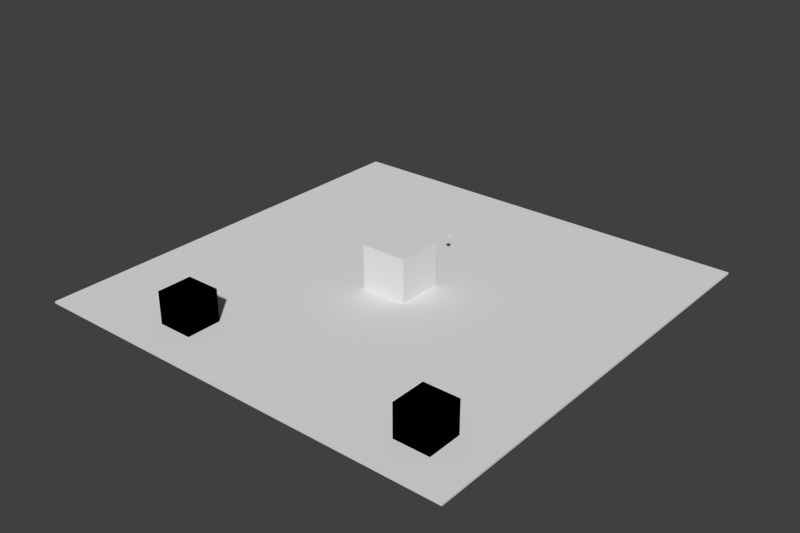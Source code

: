 # Source: test_stage.blend  (saved by Blender 2.76.0; exported with 4.5.12 LTS)
import bpy
from mathutils import Matrix  # noqa: F401  (used for matrix-valued properties, if any)

bpy.ops.wm.read_factory_settings(use_empty=True)
scene = bpy.context.scene
scene.name = 'Scene'

# ---- collections
col_collection_1 = bpy.data.collections.new('Collection 1'); scene.collection.children.link(col_collection_1)

# ---- world
world_world = bpy.data.worlds.new('World'); scene.world = world_world
world_world.color = (0.05088, 0.05088, 0.05088)
world_world.use_sun_shadow = False
world_world.sun_shadow_jitter_overblur = 0.0
world_world.cycles.sampling_method = 'MANUAL'
world_world.cycles.sample_map_resolution = 256

# ---- meshes
me_cube = bpy.data.meshes.new('Cube')
me_cube.from_pydata([(-56.79, -56.79, -0.2579), (-56.79, -56.79, 0.2579), (-56.79, 56.79, -0.2579), (-56.79, 56.79, 0.2579), (56.79, -56.79, -0.2579), (56.79, -56.79, 0.2579), (56.79, 56.79, -0.2579), (56.79, 56.79, 0.2579)], [], [(3, 2, 0), (7, 6, 2), (5, 4, 6), (1, 0, 4), (2, 6, 4), (7, 3, 1), (1, 3, 0), (3, 7, 2), (7, 5, 6), (5, 1, 4), (0, 2, 4), (5, 7, 1)])
me_cube.use_remesh_preserve_volume = False
me_cube.use_remesh_preserve_attributes = False
me_cube.use_mirror_vertex_groups = False
me_cube.update()
me_cube_008 = bpy.data.meshes.new('Cube.008')
me_cube_008.from_pydata([(-6.04, -6.04, -6.04), (-6.04, -6.04, 6.04), (-6.04, 6.04, -6.04), (-6.04, 6.04, 6.04), (6.04, -6.04, -6.04), (6.04, -6.04, 6.04), (6.04, 6.04, -6.04), (6.04, 6.04, 6.04)], [], [(3, 2, 0), (7, 6, 2), (5, 4, 6), (1, 0, 4), (2, 6, 4), (7, 3, 1), (1, 3, 0), (3, 7, 2), (7, 5, 6), (5, 1, 4), (0, 2, 4), (5, 7, 1)])
me_cube_008.use_remesh_preserve_volume = False
me_cube_008.use_remesh_preserve_attributes = False
me_cube_008.use_mirror_vertex_groups = False
me_cube_008.update()
me_cube_006 = bpy.data.meshes.new('Cube.006')
me_cube_006.from_pydata([(-4.512, -4.512, -4.512), (-4.512, -4.512, 4.512), (-4.512, 4.512, -4.512), (-4.512, 4.512, 4.512), (4.512, -4.512, -4.512), (4.512, -4.512, 4.512), (4.512, 4.512, -4.512), (4.512, 4.512, 4.512)], [], [(3, 2, 0), (7, 6, 2), (5, 4, 6), (1, 0, 4), (2, 6, 4), (7, 3, 1), (1, 3, 0), (3, 7, 2), (7, 5, 6), (5, 1, 4), (0, 2, 4), (5, 7, 1)])
me_cube_006.use_remesh_preserve_volume = False
me_cube_006.use_remesh_preserve_attributes = False
me_cube_006.use_mirror_vertex_groups = False
me_cube_006.update()
me_cube_005 = bpy.data.meshes.new('Cube.005')
me_cube_005.from_pydata([(-4.512, -4.512, -4.512), (-4.512, -4.512, 4.512), (-4.512, 4.512, -4.512), (-4.512, 4.512, 4.512), (4.512, -4.512, -4.512), (4.512, -4.512, 4.512), (4.512, 4.512, -4.512), (4.512, 4.512, 4.512)], [], [(3, 2, 0), (7, 6, 2), (5, 4, 6), (1, 0, 4), (2, 6, 4), (7, 3, 1), (1, 3, 0), (3, 7, 2), (7, 5, 6), (5, 1, 4), (0, 2, 4), (5, 7, 1)])
me_cube_005.use_remesh_preserve_volume = False
me_cube_005.use_remesh_preserve_attributes = False
me_cube_005.use_mirror_vertex_groups = False
me_cube_005.update()
me_cube_003 = bpy.data.meshes.new('Cube.003')
me_cube_003.from_pydata([(-0.3869, -0.3869, -0.3869), (-0.3869, -0.3869, 0.3869), (-0.3869, 0.3869, -0.3869), (-0.3869, 0.3869, 0.3869), (0.3869, -0.3869, -0.3869), (0.3869, -0.3869, 0.3869), (0.3869, 0.3869, -0.3869), (0.3869, 0.3869, 0.3869)], [], [(3, 2, 0), (7, 6, 2), (5, 4, 6), (1, 0, 4), (2, 6, 4), (7, 3, 1), (1, 3, 0), (3, 7, 2), (7, 5, 6), (5, 1, 4), (0, 2, 4), (5, 7, 1)])
me_cube_003.use_remesh_preserve_volume = False
me_cube_003.use_remesh_preserve_attributes = False
me_cube_003.use_mirror_vertex_groups = False
me_cube_003.update()
me_cube_002 = bpy.data.meshes.new('Cube.002')
me_cube_002.from_pydata([(-4.512, -4.512, -4.512), (-4.512, -4.512, 4.512), (-4.512, 4.512, -4.512), (-4.512, 4.512, 4.512), (4.512, -4.512, -4.512), (4.512, -4.512, 4.512), (4.512, 4.512, -4.512), (4.512, 4.512, 4.512)], [], [(3, 2, 0), (7, 6, 2), (5, 4, 6), (1, 0, 4), (2, 6, 4), (7, 3, 1), (1, 3, 0), (3, 7, 2), (7, 5, 6), (5, 1, 4), (0, 2, 4), (5, 7, 1)])
me_cube_002.use_remesh_preserve_volume = False
me_cube_002.use_remesh_preserve_attributes = False
me_cube_002.use_mirror_vertex_groups = False
me_cube_002.update()
me_cube_001 = bpy.data.meshes.new('Cube.001')
me_cube_001.from_pydata([(-4.512, -4.512, -4.512), (-4.512, -4.512, 4.512), (-4.512, 4.512, -4.512), (-4.512, 4.512, 4.512), (4.512, -4.512, -4.512), (4.512, -4.512, 4.512), (4.512, 4.512, -4.512), (4.512, 4.512, 4.512)], [], [(3, 2, 0), (7, 6, 2), (5, 4, 6), (1, 0, 4), (2, 6, 4), (7, 3, 1), (1, 3, 0), (3, 7, 2), (7, 5, 6), (5, 1, 4), (0, 2, 4), (5, 7, 1)])
me_cube_001.use_remesh_preserve_volume = False
me_cube_001.use_remesh_preserve_attributes = False
me_cube_001.use_mirror_vertex_groups = False
me_cube_001.update()

# ---- objects
ob_basephysimesh = bpy.data.objects.new('basePhysiMesh', me_cube)
ob_building3physimesh = bpy.data.objects.new('building3PhysiMesh', me_cube_008)
ob_building2mesh = bpy.data.objects.new('building2Mesh', me_cube_006)
ob_building1mesh = bpy.data.objects.new('building1Mesh', me_cube_005)
ob_tankspawnpoint = bpy.data.objects.new('tankSpawnPoint', me_cube_003)
ob_building1physimesh = bpy.data.objects.new('building1PhysiMesh', me_cube_002)
ob_building2physimesh = bpy.data.objects.new('building2PhysiMesh', me_cube_001)

# ---- transforms, parenting, visibility, modifiers, constraints
ob_basephysimesh.location = (0.0, 0.0, 0.0)
ob_basephysimesh.lineart.crease_threshold = 0.0
ob_building3physimesh.parent = ob_basephysimesh
ob_building3physimesh.location = (0.0, 0.0, 5.653)
ob_building3physimesh.lineart.crease_threshold = 0.0
ob_building2mesh.parent = ob_basephysimesh
ob_building2mesh.location = (42.39, -43.14, 4.048)
ob_building2mesh.lineart.crease_threshold = 0.0
ob_building1mesh.parent = ob_basephysimesh
ob_building1mesh.location = (-25.05, -43.14, 4.048)
ob_building1mesh.lineart.crease_threshold = 0.0
ob_tankspawnpoint.parent = ob_basephysimesh
ob_tankspawnpoint.location = (0.0, 19.02, 6.856)
ob_tankspawnpoint.lineart.crease_threshold = 0.0
ob_building1physimesh.parent = ob_basephysimesh
ob_building1physimesh.location = (-25.05, -43.14, 4.048)
ob_building1physimesh.lineart.crease_threshold = 0.0
ob_building2physimesh.parent = ob_basephysimesh
ob_building2physimesh.location = (42.39, -43.14, 4.048)
ob_building2physimesh.lineart.crease_threshold = 0.0

# ---- collection membership
col_collection_1.objects.link(ob_basephysimesh)
col_collection_1.objects.link(ob_building3physimesh)
col_collection_1.objects.link(ob_building2mesh)
col_collection_1.objects.link(ob_building1mesh)
col_collection_1.objects.link(ob_tankspawnpoint)
col_collection_1.objects.link(ob_building1physimesh)
col_collection_1.objects.link(ob_building2physimesh)

# ---- scene / render settings (as saved in the file)
scene.frame_start = 1; scene.frame_end = 250; scene.frame_set(1)
scene.render.engine = 'CYCLES'
scene.render.resolution_x = 1200
scene.render.resolution_y = 800
scene.render.dither_intensity = 0.0
scene.render.use_border = True
scene.cycles.use_denoising = False
scene.cycles.samples = 576
scene.cycles.sampling_pattern = 'TABULATED_SOBOL'
scene.cycles.light_sampling_threshold = 0.0
scene.cycles.use_adaptive_sampling = False
scene.cycles.use_light_tree = False
scene.cycles.blur_glossy = 0.0
scene.cycles.pixel_filter_type = 'GAUSSIAN'
scene.cycles.sample_clamp_indirect = 0.0
scene.view_settings.view_transform = 'Standard'
bpy.context.view_layer.update()

# ---- added for rendering (the .blend has no active camera and no usable light): camera, sun
cam_auto = bpy.data.cameras.new('AutoCamera')
cam_auto.lens = 50.0
cam_auto.sensor_width = 36.0
cam_auto.clip_end = 2615.69
ob_auto_camera = bpy.data.objects.new('AutoCamera', cam_auto)
scene.collection.objects.link(ob_auto_camera)
ob_auto_camera.location = (149.043, -178.851, 124.849)
ob_auto_camera.rotation_euler = (1.09748, -7.21219e-08, 0.694738)
scene.camera = ob_auto_camera
light_auto_sun = bpy.data.lights.new('AutoSun', 'SUN')
light_auto_sun.energy = 3.0
light_auto_sun.angle = 0.0523599
ob_auto_sun = bpy.data.objects.new('AutoSun', light_auto_sun)
scene.collection.objects.link(ob_auto_sun)
ob_auto_sun.rotation_euler = (0.872665, 0.174533, 0.523599)
bpy.context.view_layer.update()
